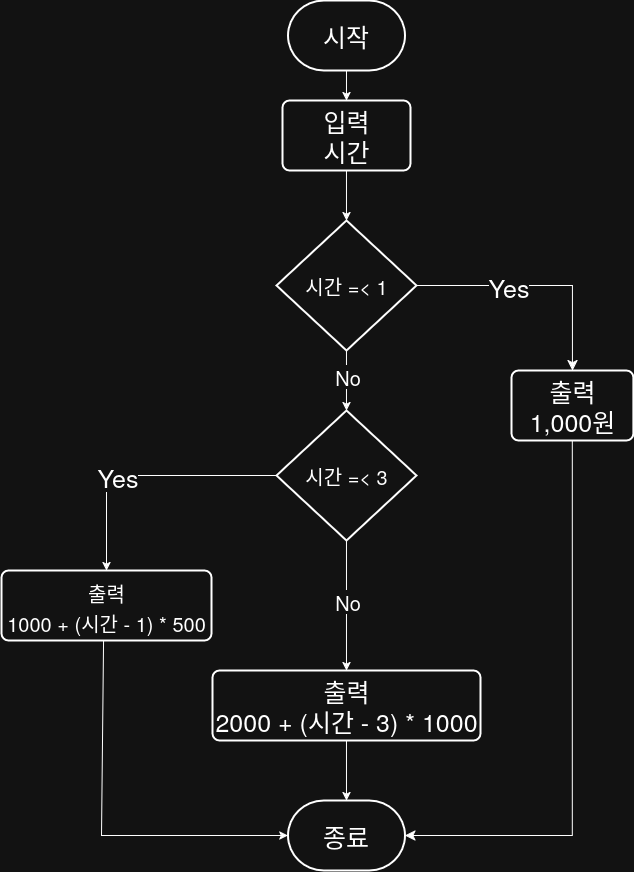

The diagram above was exported from draw.io. Its source (the exported page's mxGraphModel, read from the mxfile embedded in the PNG):
<mxGraphModel dx="1678" dy="2035" grid="1" gridSize="10" guides="1" tooltips="1" connect="1" arrows="1" fold="1" page="1" pageScale="1" pageWidth="850" pageHeight="1100" math="0" shadow="0">
  <root>
    <mxCell id="0" />
    <mxCell id="1" parent="0" />
    <mxCell id="bXta3e60xJ1WIRZ8u2cL-1" value="시작" style="strokeWidth=2;html=1;shape=mxgraph.flowchart.terminator;whiteSpace=wrap;fontSize=25;" parent="1" vertex="1">
      <mxGeometry x="356.49" y="-110" width="117" height="70" as="geometry" />
    </mxCell>
    <mxCell id="bXta3e60xJ1WIRZ8u2cL-2" value="&lt;div&gt;입력&lt;/div&gt;&lt;div&gt;시간&lt;/div&gt;" style="rounded=1;whiteSpace=wrap;html=1;absoluteArcSize=1;arcSize=14;strokeWidth=2;fontSize=25;" parent="1" vertex="1">
      <mxGeometry x="350.98999999999995" y="-10" width="127.98" height="70" as="geometry" />
    </mxCell>
    <mxCell id="bXta3e60xJ1WIRZ8u2cL-7" value="" style="endArrow=classic;html=1;rounded=0;exitX=0.5;exitY=1;exitDx=0;exitDy=0;exitPerimeter=0;entryX=0.5;entryY=0;entryDx=0;entryDy=0;" parent="1" source="bXta3e60xJ1WIRZ8u2cL-1" target="bXta3e60xJ1WIRZ8u2cL-2" edge="1">
      <mxGeometry width="50" height="50" relative="1" as="geometry">
        <mxPoint x="390" y="340" as="sourcePoint" />
        <mxPoint x="420" y="90" as="targetPoint" />
      </mxGeometry>
    </mxCell>
    <mxCell id="bXta3e60xJ1WIRZ8u2cL-16" value="" style="endArrow=classic;html=1;rounded=0;exitX=0.5;exitY=1;exitDx=0;exitDy=0;entryX=0.5;entryY=0;entryDx=0;entryDy=0;" parent="1" source="bXta3e60xJ1WIRZ8u2cL-2" edge="1">
      <mxGeometry width="50" height="50" relative="1" as="geometry">
        <mxPoint x="430" y="120" as="sourcePoint" />
        <mxPoint x="414.9849999999999" y="110" as="targetPoint" />
      </mxGeometry>
    </mxCell>
    <mxCell id="VOZGBUtEpR-UV2hzkZi9-22" value="종료" style="strokeWidth=2;html=1;shape=mxgraph.flowchart.terminator;whiteSpace=wrap;fontSize=25;" vertex="1" parent="1">
      <mxGeometry x="356.48" y="690" width="117" height="70" as="geometry" />
    </mxCell>
    <mxCell id="VOZGBUtEpR-UV2hzkZi9-24" value="&lt;div&gt;&lt;font style=&quot;font-size: 20px;&quot;&gt;출력&lt;/font&gt;&lt;/div&gt;&lt;div&gt;&lt;font style=&quot;font-size: 20px;&quot;&gt;1000 + (시간 - 1) * 500&lt;/font&gt;&lt;/div&gt;" style="rounded=1;whiteSpace=wrap;html=1;absoluteArcSize=1;arcSize=14;strokeWidth=2;fontSize=25;" vertex="1" parent="1">
      <mxGeometry x="70" y="460" width="210" height="70" as="geometry" />
    </mxCell>
    <mxCell id="VOZGBUtEpR-UV2hzkZi9-98" style="edgeStyle=orthogonalEdgeStyle;rounded=0;orthogonalLoop=1;jettySize=auto;html=1;" edge="1" parent="1" source="VOZGBUtEpR-UV2hzkZi9-67" target="VOZGBUtEpR-UV2hzkZi9-97">
      <mxGeometry relative="1" as="geometry" />
    </mxCell>
    <mxCell id="VOZGBUtEpR-UV2hzkZi9-101" value="No" style="edgeLabel;html=1;align=center;verticalAlign=middle;resizable=0;points=[];fontSize=20;" vertex="1" connectable="0" parent="VOZGBUtEpR-UV2hzkZi9-98">
      <mxGeometry x="-0.141" relative="1" as="geometry">
        <mxPoint as="offset" />
      </mxGeometry>
    </mxCell>
    <mxCell id="VOZGBUtEpR-UV2hzkZi9-67" value="시간 =&amp;lt; 1" style="strokeWidth=2;html=1;shape=mxgraph.flowchart.decision;whiteSpace=wrap;fontSize=20;" vertex="1" parent="1">
      <mxGeometry x="344.98" y="110" width="140" height="130" as="geometry" />
    </mxCell>
    <mxCell id="VOZGBUtEpR-UV2hzkZi9-69" value="&lt;div&gt;출력&lt;/div&gt;&lt;div&gt;1,000원&lt;/div&gt;" style="rounded=1;whiteSpace=wrap;html=1;absoluteArcSize=1;arcSize=14;strokeWidth=2;fontSize=25;" vertex="1" parent="1">
      <mxGeometry x="580" y="260" width="121.88" height="70" as="geometry" />
    </mxCell>
    <mxCell id="VOZGBUtEpR-UV2hzkZi9-76" value="" style="endArrow=classic;html=1;rounded=0;exitX=0.486;exitY=1;exitDx=0;exitDy=0;entryX=0;entryY=0.5;entryDx=0;entryDy=0;entryPerimeter=0;exitPerimeter=0;" edge="1" parent="1" source="VOZGBUtEpR-UV2hzkZi9-24" target="VOZGBUtEpR-UV2hzkZi9-22">
      <mxGeometry width="50" height="50" relative="1" as="geometry">
        <mxPoint x="611" y="760" as="sourcePoint" />
        <mxPoint x="610" y="890" as="targetPoint" />
        <Array as="points">
          <mxPoint x="170" y="725" />
        </Array>
      </mxGeometry>
    </mxCell>
    <mxCell id="VOZGBUtEpR-UV2hzkZi9-85" value="&lt;div&gt;출력&lt;/div&gt;&lt;div&gt;2000 + (시간 - 3) * 1000&lt;/div&gt;" style="rounded=1;whiteSpace=wrap;html=1;absoluteArcSize=1;arcSize=14;strokeWidth=2;fontSize=25;" vertex="1" parent="1">
      <mxGeometry x="280.99" y="560" width="267.99" height="70" as="geometry" />
    </mxCell>
    <mxCell id="VOZGBUtEpR-UV2hzkZi9-94" value="" style="edgeStyle=segmentEdgeStyle;endArrow=classic;html=1;curved=0;rounded=0;endSize=8;startSize=8;exitX=1;exitY=0.5;exitDx=0;exitDy=0;exitPerimeter=0;entryX=0.5;entryY=0;entryDx=0;entryDy=0;" edge="1" parent="1" source="VOZGBUtEpR-UV2hzkZi9-67" target="VOZGBUtEpR-UV2hzkZi9-69">
      <mxGeometry width="50" height="50" relative="1" as="geometry">
        <mxPoint x="480" y="270" as="sourcePoint" />
        <mxPoint x="530" y="220" as="targetPoint" />
      </mxGeometry>
    </mxCell>
    <mxCell id="VOZGBUtEpR-UV2hzkZi9-96" value="Yes" style="edgeLabel;html=1;align=center;verticalAlign=middle;resizable=0;points=[];fontSize=25;" vertex="1" connectable="0" parent="VOZGBUtEpR-UV2hzkZi9-94">
      <mxGeometry x="-0.2354" relative="1" as="geometry">
        <mxPoint as="offset" />
      </mxGeometry>
    </mxCell>
    <mxCell id="VOZGBUtEpR-UV2hzkZi9-95" value="" style="edgeStyle=segmentEdgeStyle;endArrow=classic;html=1;curved=0;rounded=0;endSize=8;startSize=8;exitX=0.5;exitY=1;exitDx=0;exitDy=0;" edge="1" parent="1" source="VOZGBUtEpR-UV2hzkZi9-69" target="VOZGBUtEpR-UV2hzkZi9-22">
      <mxGeometry width="50" height="50" relative="1" as="geometry">
        <mxPoint x="720" y="390" as="sourcePoint" />
        <mxPoint x="480" y="860" as="targetPoint" />
        <Array as="points">
          <mxPoint x="641" y="725" />
        </Array>
      </mxGeometry>
    </mxCell>
    <mxCell id="VOZGBUtEpR-UV2hzkZi9-102" style="edgeStyle=orthogonalEdgeStyle;rounded=0;orthogonalLoop=1;jettySize=auto;html=1;" edge="1" parent="1" source="VOZGBUtEpR-UV2hzkZi9-97" target="VOZGBUtEpR-UV2hzkZi9-24">
      <mxGeometry relative="1" as="geometry" />
    </mxCell>
    <mxCell id="VOZGBUtEpR-UV2hzkZi9-103" value="Yes" style="edgeLabel;html=1;align=center;verticalAlign=middle;resizable=0;points=[];fontSize=25;" vertex="1" connectable="0" parent="VOZGBUtEpR-UV2hzkZi9-102">
      <mxGeometry x="-0.0308" relative="1" as="geometry">
        <mxPoint x="-31" as="offset" />
      </mxGeometry>
    </mxCell>
    <mxCell id="VOZGBUtEpR-UV2hzkZi9-97" value="시간 =&amp;lt; 3" style="strokeWidth=2;html=1;shape=mxgraph.flowchart.decision;whiteSpace=wrap;fontSize=20;" vertex="1" parent="1">
      <mxGeometry x="344.97999999999996" y="300" width="140" height="130" as="geometry" />
    </mxCell>
    <mxCell id="VOZGBUtEpR-UV2hzkZi9-105" style="edgeStyle=orthogonalEdgeStyle;rounded=0;orthogonalLoop=1;jettySize=auto;html=1;entryX=0.5;entryY=0;entryDx=0;entryDy=0;" edge="1" parent="1" source="VOZGBUtEpR-UV2hzkZi9-97" target="VOZGBUtEpR-UV2hzkZi9-85">
      <mxGeometry relative="1" as="geometry">
        <mxPoint x="414.99000000000024" y="485" as="targetPoint" />
      </mxGeometry>
    </mxCell>
    <mxCell id="VOZGBUtEpR-UV2hzkZi9-106" value="No" style="edgeLabel;html=1;align=center;verticalAlign=middle;resizable=0;points=[];fontSize=20;" vertex="1" connectable="0" parent="1">
      <mxGeometry x="414.98" y="490" as="geometry" />
    </mxCell>
    <mxCell id="VOZGBUtEpR-UV2hzkZi9-108" style="edgeStyle=orthogonalEdgeStyle;rounded=0;orthogonalLoop=1;jettySize=auto;html=1;entryX=0.5;entryY=0;entryDx=0;entryDy=0;entryPerimeter=0;" edge="1" parent="1" source="VOZGBUtEpR-UV2hzkZi9-85" target="VOZGBUtEpR-UV2hzkZi9-22">
      <mxGeometry relative="1" as="geometry" />
    </mxCell>
  </root>
</mxGraphModel>